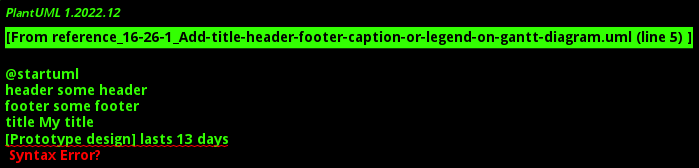

The diagram above was rendered by PlantUML. Its source (embedded in the PNG):
@startuml
header some header
footer some footer
title My title
[Prototype design] lasts 13 days
legend
	The legend
end legend
caption This is caption
@enduml